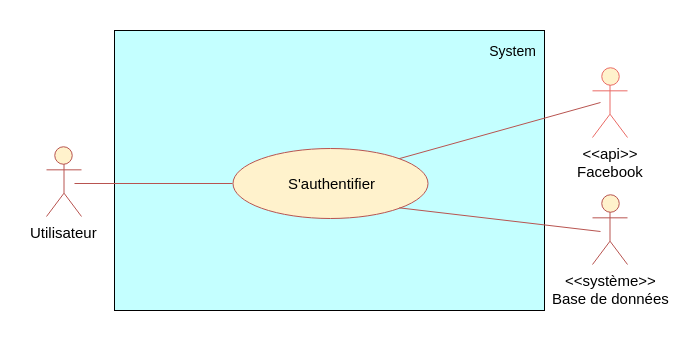

The diagram above was exported from draw.io. Its source (the exported page's mxGraphModel, read from the mxfile embedded in the PNG):
<mxGraphModel dx="1562" dy="771" grid="1" gridSize="10" guides="1" tooltips="1" connect="1" arrows="1" fold="1" page="1" pageScale="1" pageWidth="827" pageHeight="1169" background="#ffffff" math="0" shadow="0">
  <root>
    <mxCell id="0" />
    <mxCell id="1" parent="0" />
    <mxCell id="16" value="" style="rounded=0;whiteSpace=wrap;html=1;fillColor=#C4FFFF;strokeColor=#000000;" parent="1" vertex="1">
      <mxGeometry x="300" y="360" width="430" height="280" as="geometry" />
    </mxCell>
    <mxCell id="2" value="&amp;lt;&amp;lt;système&amp;gt;&amp;gt;&lt;div style=&quot;font-size: 15px&quot;&gt;Base de données&lt;/div&gt;" style="shape=umlActor;verticalLabelPosition=bottom;labelBackgroundColor=#ffffff;verticalAlign=top;html=1;fillColor=#FFF2CC;strokeColor=#b85450;fontSize=15;" parent="1" vertex="1">
      <mxGeometry x="778" y="524" width="35" height="70" as="geometry" />
    </mxCell>
    <mxCell id="17" value="System" style="text;html=1;strokeColor=none;fillColor=none;align=center;verticalAlign=middle;whiteSpace=wrap;fontColor=#000000;fontSize=14;" parent="1" vertex="1">
      <mxGeometry x="672" y="370" width="51" height="20" as="geometry" />
    </mxCell>
    <mxCell id="20" value="" style="endArrow=none;html=1;fontColor=#FFFFFF;entryX=0;entryY=0.5;fillColor=#f8cecc;strokeColor=#b85450;" parent="1" edge="1">
      <mxGeometry width="50" height="50" relative="1" as="geometry">
        <mxPoint x="260" y="513" as="sourcePoint" />
        <mxPoint x="418" y="513" as="targetPoint" />
      </mxGeometry>
    </mxCell>
    <mxCell id="29" value="S'authentifier" style="ellipse;whiteSpace=wrap;html=1;strokeColor=#B85450;fillColor=#fff2cc;fontColor=#000000;fontSize=15;" parent="1" vertex="1">
      <mxGeometry x="418" y="478" width="195" height="70" as="geometry" />
    </mxCell>
    <mxCell id="41" value="Utilisateur" style="shape=umlActor;verticalLabelPosition=bottom;labelBackgroundColor=#ffffff;verticalAlign=top;html=1;fillColor=#FFF2CC;strokeColor=#b85450;fontSize=15;strokeWidth=1;perimeterSpacing=3;" parent="1" vertex="1">
      <mxGeometry x="232" y="476" width="35" height="70" as="geometry" />
    </mxCell>
    <mxCell id="84" value="" style="endArrow=none;html=1;fontColor=#FFFFFF;fillColor=#f8cecc;strokeColor=#b85450;exitX=1;exitY=1;exitDx=0;exitDy=0;" parent="1" edge="1" source="29">
      <mxGeometry width="50" height="50" relative="1" as="geometry">
        <mxPoint x="613" y="561" as="sourcePoint" />
        <mxPoint x="786" y="561" as="targetPoint" />
      </mxGeometry>
    </mxCell>
    <mxCell id="r_Vtk6tubDKGznTeuZcv-85" value="&amp;lt;&amp;lt;api&amp;gt;&amp;gt;&lt;div style=&quot;font-size: 15px;&quot;&gt;Facebook&lt;/div&gt;" style="shape=umlActor;verticalLabelPosition=bottom;labelBackgroundColor=#ffffff;verticalAlign=top;html=1;fillColor=#fff2cc;strokeColor=#EA6B66;fontSize=15;" parent="1" vertex="1">
      <mxGeometry x="778" y="397" width="35" height="70" as="geometry" />
    </mxCell>
    <mxCell id="r_Vtk6tubDKGznTeuZcv-90" value="" style="endArrow=none;html=1;fontColor=#FFFFFF;fillColor=#f8cecc;strokeColor=#b85450;exitX=1;exitY=0;exitDx=0;exitDy=0;" parent="1" edge="1" source="29">
      <mxGeometry width="50" height="50" relative="1" as="geometry">
        <mxPoint x="770" y="310" as="sourcePoint" />
        <mxPoint x="786" y="432" as="targetPoint" />
      </mxGeometry>
    </mxCell>
  </root>
</mxGraphModel>